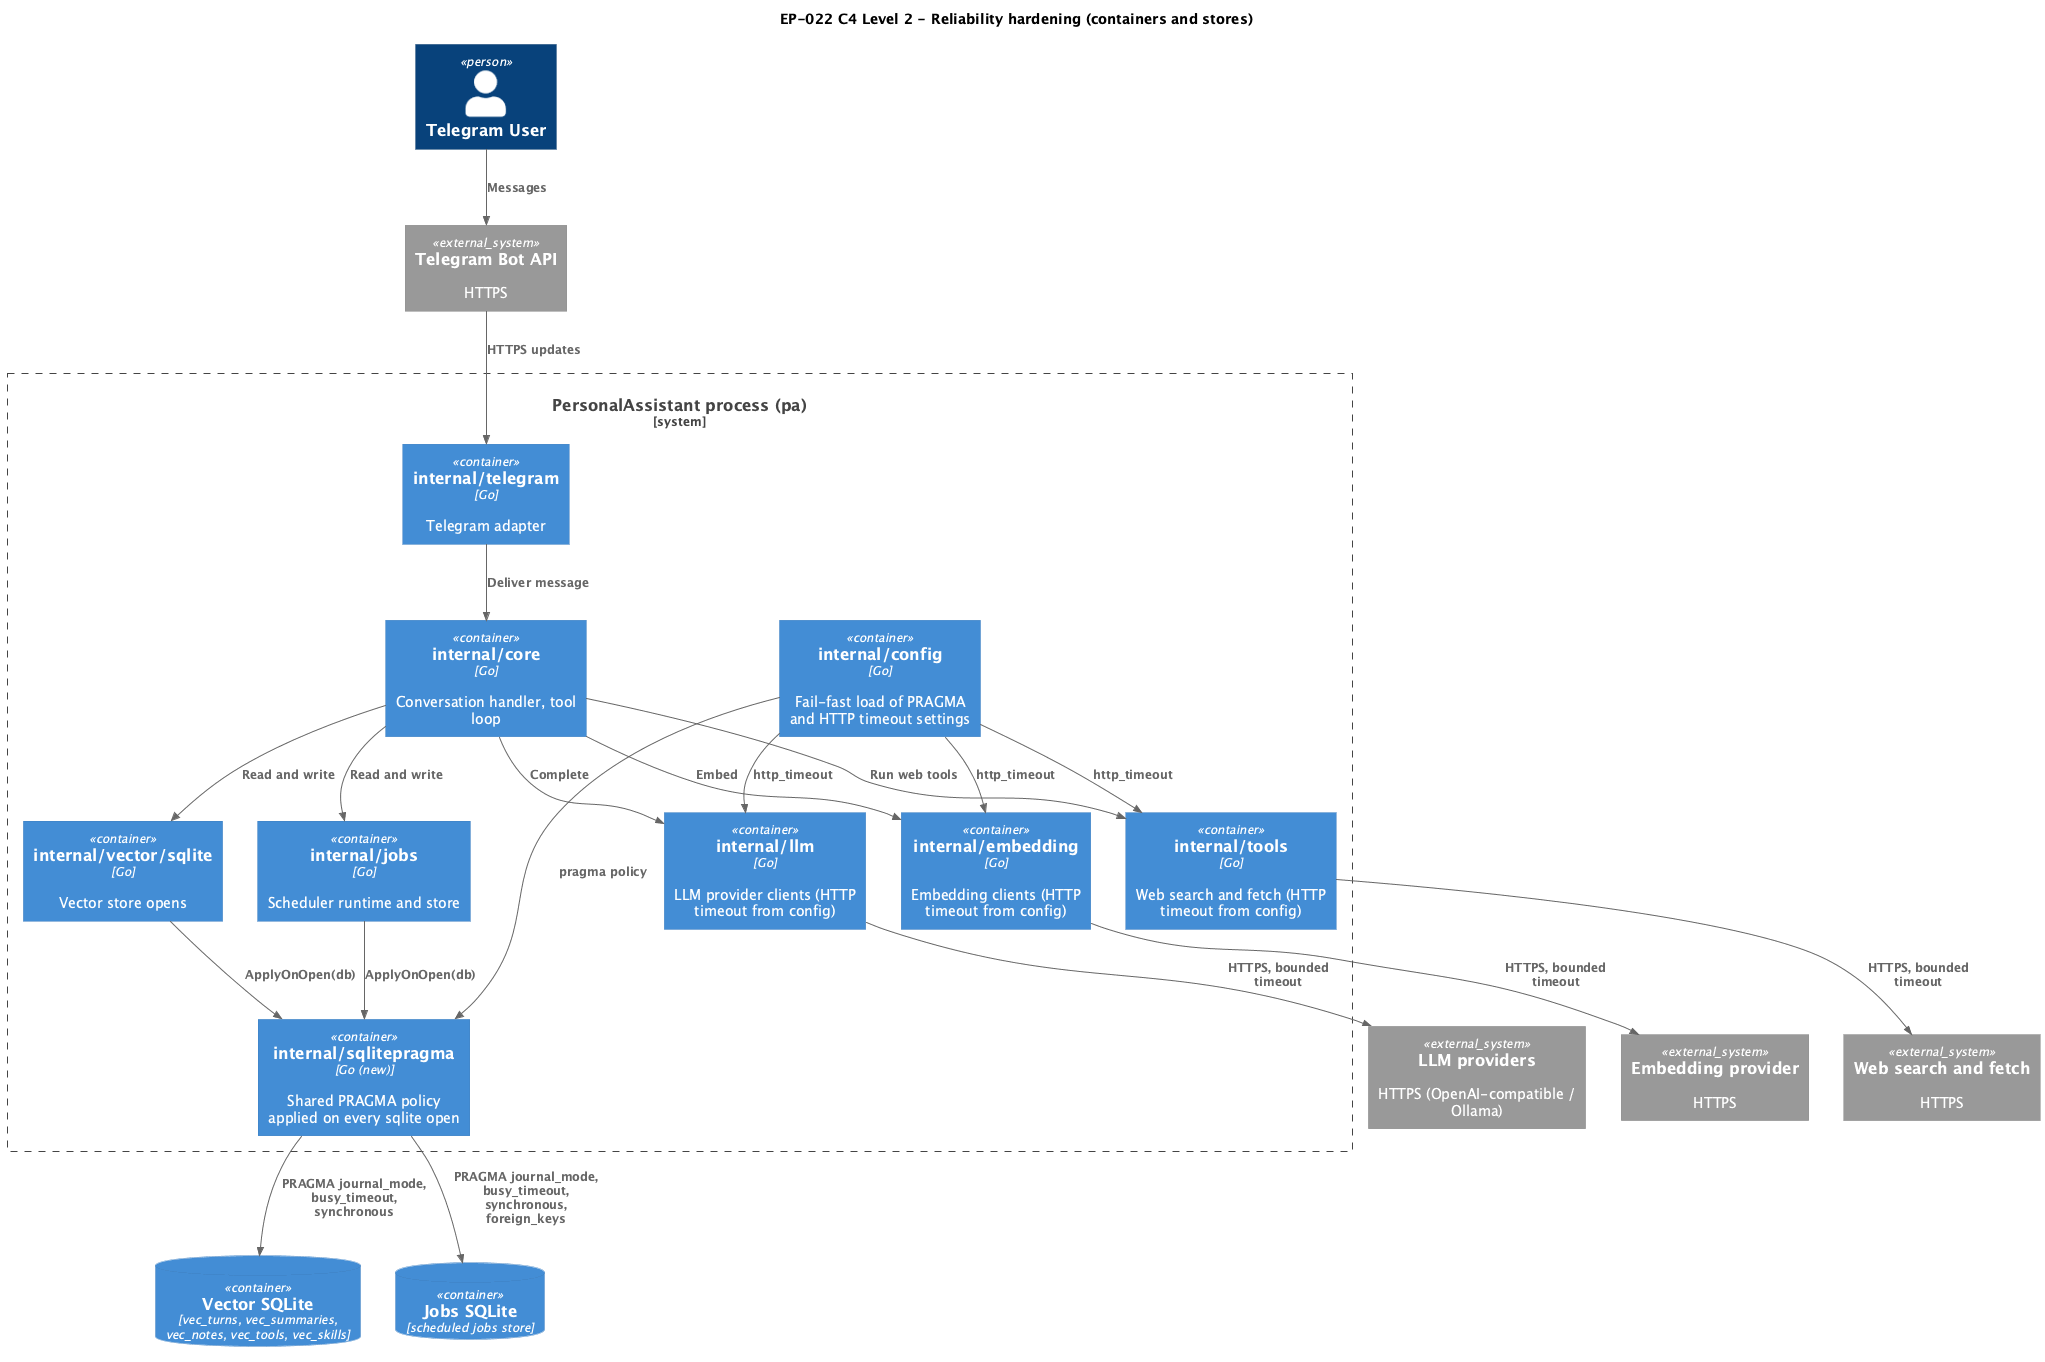

The diagram above was rendered by PlantUML. Its source (embedded in the PNG):
@startuml
!include <C4/C4_Container>

title EP-022 C4 Level 2 - Reliability hardening (containers and stores)

Person(user, "Telegram User")
System_Ext(telegram, "Telegram Bot API", "HTTPS")
System_Ext(llmapi, "LLM providers", "HTTPS (OpenAI-compatible / Ollama)")
System_Ext(embapi, "Embedding provider", "HTTPS")
System_Ext(webapi, "Web search and fetch", "HTTPS")

System_Boundary(pa, "PersonalAssistant process (pa)") {
  Container(core, "internal/core", "Go", "Conversation handler, tool loop")
  Container(llm, "internal/llm", "Go", "LLM provider clients (HTTP timeout from config)")
  Container(embed, "internal/embedding", "Go", "Embedding clients (HTTP timeout from config)")
  Container(tgadp, "internal/telegram", "Go", "Telegram adapter")
  Container(tools, "internal/tools", "Go", "Web search and fetch (HTTP timeout from config)")
  Container(jobs, "internal/jobs", "Go", "Scheduler runtime and store")
  Container(vec, "internal/vector/sqlite", "Go", "Vector store opens")
  Container(cfg, "internal/config", "Go", "Fail-fast load of PRAGMA and HTTP timeout settings")
  Container(sqlpragma, "internal/sqlitepragma", "Go (new)", "Shared PRAGMA policy applied on every sqlite open")
}

ContainerDb(vecdb, "Vector SQLite", "vec_turns, vec_summaries, vec_notes, vec_tools, vec_skills")
ContainerDb(jobdb, "Jobs SQLite", "scheduled jobs store")

Rel(user, telegram, "Messages")
Rel(telegram, tgadp, "HTTPS updates")
Rel(tgadp, core, "Deliver message")
Rel(core, llm, "Complete")
Rel(core, embed, "Embed")
Rel(core, tools, "Run web tools")
Rel(llm, llmapi, "HTTPS, bounded timeout")
Rel(embed, embapi, "HTTPS, bounded timeout")
Rel(tools, webapi, "HTTPS, bounded timeout")
Rel(core, vec, "Read and write")
Rel(core, jobs, "Read and write")
Rel(vec, sqlpragma, "ApplyOnOpen(db)")
Rel(jobs, sqlpragma, "ApplyOnOpen(db)")
Rel(sqlpragma, vecdb, "PRAGMA journal_mode, busy_timeout, synchronous")
Rel(sqlpragma, jobdb, "PRAGMA journal_mode, busy_timeout, synchronous, foreign_keys")
Rel(cfg, llm, "http_timeout")
Rel(cfg, embed, "http_timeout")
Rel(cfg, tools, "http_timeout")
Rel(cfg, sqlpragma, "pragma policy")

@enduml